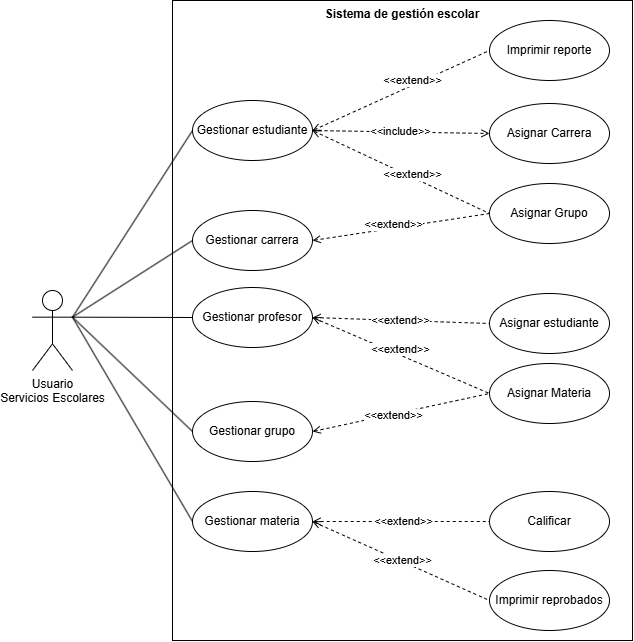

The diagram above was exported from draw.io. Its source (the exported page's mxGraphModel, read from the mxfile embedded in the PNG):
<mxGraphModel dx="1187" dy="649" grid="1" gridSize="10" guides="1" tooltips="1" connect="1" arrows="1" fold="1" page="1" pageScale="1" pageWidth="827" pageHeight="1169" math="0" shadow="0">
  <root>
    <mxCell id="0" />
    <mxCell id="1" parent="0" />
    <mxCell id="9Dx97ThV0UzyviU37jUD-1" value="Usuario &lt;br&gt;Servicios Escolares" style="shape=umlActor;verticalLabelPosition=bottom;verticalAlign=top;html=1;" parent="1" vertex="1">
      <mxGeometry x="80" y="420" width="40" height="80" as="geometry" />
    </mxCell>
    <mxCell id="9Dx97ThV0UzyviU37jUD-4" value="&lt;b&gt;Sistema de gestión escolar&lt;/b&gt;" style="rounded=0;whiteSpace=wrap;html=1;verticalAlign=top;" parent="1" vertex="1">
      <mxGeometry x="220" y="130" width="460" height="640" as="geometry" />
    </mxCell>
    <mxCell id="oGHuEJ60Cs28xVizMpO--3" value="Gestionar profesor" style="ellipse;whiteSpace=wrap;html=1;" vertex="1" parent="1">
      <mxGeometry x="240" y="417" width="120" height="60" as="geometry" />
    </mxCell>
    <mxCell id="oGHuEJ60Cs28xVizMpO--4" value="Gestionar estudiante" style="ellipse;whiteSpace=wrap;html=1;" vertex="1" parent="1">
      <mxGeometry x="240" y="230" width="120" height="60" as="geometry" />
    </mxCell>
    <mxCell id="oGHuEJ60Cs28xVizMpO--5" value="Gestionar carrera" style="ellipse;whiteSpace=wrap;html=1;" vertex="1" parent="1">
      <mxGeometry x="240" y="340" width="120" height="60" as="geometry" />
    </mxCell>
    <mxCell id="oGHuEJ60Cs28xVizMpO--6" value="Gestionar grupo" style="ellipse;whiteSpace=wrap;html=1;" vertex="1" parent="1">
      <mxGeometry x="240" y="531" width="120" height="60" as="geometry" />
    </mxCell>
    <mxCell id="oGHuEJ60Cs28xVizMpO--7" value="Gestionar materia" style="ellipse;whiteSpace=wrap;html=1;" vertex="1" parent="1">
      <mxGeometry x="240" y="621" width="120" height="60" as="geometry" />
    </mxCell>
    <mxCell id="oGHuEJ60Cs28xVizMpO--9" value="Asignar estudiante" style="ellipse;whiteSpace=wrap;html=1;" vertex="1" parent="1">
      <mxGeometry x="537" y="423" width="120" height="60" as="geometry" />
    </mxCell>
    <mxCell id="oGHuEJ60Cs28xVizMpO--10" value="Asignar Materia" style="ellipse;whiteSpace=wrap;html=1;" vertex="1" parent="1">
      <mxGeometry x="537" y="493" width="120" height="60" as="geometry" />
    </mxCell>
    <mxCell id="oGHuEJ60Cs28xVizMpO--12" value="" style="endArrow=none;html=1;rounded=0;exitX=1;exitY=0.3333333333333333;exitDx=0;exitDy=0;exitPerimeter=0;entryX=0;entryY=0.5;entryDx=0;entryDy=0;" edge="1" parent="1" source="9Dx97ThV0UzyviU37jUD-1" target="oGHuEJ60Cs28xVizMpO--3">
      <mxGeometry width="50" height="50" relative="1" as="geometry">
        <mxPoint x="450" y="330" as="sourcePoint" />
        <mxPoint x="500" y="280" as="targetPoint" />
      </mxGeometry>
    </mxCell>
    <mxCell id="oGHuEJ60Cs28xVizMpO--13" value="" style="endArrow=none;html=1;rounded=0;entryX=0;entryY=0.5;entryDx=0;entryDy=0;exitX=1;exitY=0.3333333333333333;exitDx=0;exitDy=0;exitPerimeter=0;" edge="1" parent="1" source="9Dx97ThV0UzyviU37jUD-1" target="oGHuEJ60Cs28xVizMpO--4">
      <mxGeometry width="50" height="50" relative="1" as="geometry">
        <mxPoint x="180" y="340" as="sourcePoint" />
        <mxPoint x="240" y="120" as="targetPoint" />
      </mxGeometry>
    </mxCell>
    <mxCell id="oGHuEJ60Cs28xVizMpO--15" value="" style="endArrow=none;dashed=1;html=1;rounded=0;exitX=1;exitY=0.5;exitDx=0;exitDy=0;entryX=0;entryY=0.5;entryDx=0;entryDy=0;endFill=0;startFill=0;startArrow=open;" edge="1" parent="1" source="oGHuEJ60Cs28xVizMpO--3" target="oGHuEJ60Cs28xVizMpO--9">
      <mxGeometry width="50" height="50" relative="1" as="geometry">
        <mxPoint x="450" y="667" as="sourcePoint" />
        <mxPoint x="500" y="617" as="targetPoint" />
      </mxGeometry>
    </mxCell>
    <mxCell id="oGHuEJ60Cs28xVizMpO--16" value="&amp;lt;&amp;lt;extend&amp;gt;&amp;gt;" style="edgeLabel;html=1;align=center;verticalAlign=middle;resizable=0;points=[];" vertex="1" connectable="0" parent="oGHuEJ60Cs28xVizMpO--15">
      <mxGeometry x="-0.1639" relative="1" as="geometry">
        <mxPoint x="13" as="offset" />
      </mxGeometry>
    </mxCell>
    <mxCell id="oGHuEJ60Cs28xVizMpO--18" value="" style="endArrow=none;dashed=1;html=1;rounded=0;exitX=1;exitY=0.5;exitDx=0;exitDy=0;entryX=0;entryY=0.5;entryDx=0;entryDy=0;endFill=0;startFill=0;startArrow=open;" edge="1" parent="1" source="oGHuEJ60Cs28xVizMpO--3" target="oGHuEJ60Cs28xVizMpO--10">
      <mxGeometry width="50" height="50" relative="1" as="geometry">
        <mxPoint x="360" y="457" as="sourcePoint" />
        <mxPoint x="470" y="467" as="targetPoint" />
      </mxGeometry>
    </mxCell>
    <mxCell id="oGHuEJ60Cs28xVizMpO--19" value="&amp;lt;&amp;lt;extend&amp;gt;&amp;gt;" style="edgeLabel;html=1;align=center;verticalAlign=middle;resizable=0;points=[];" vertex="1" connectable="0" parent="oGHuEJ60Cs28xVizMpO--18">
      <mxGeometry x="-0.1639" relative="1" as="geometry">
        <mxPoint x="13" as="offset" />
      </mxGeometry>
    </mxCell>
    <mxCell id="oGHuEJ60Cs28xVizMpO--20" value="Asignar Carrera" style="ellipse;whiteSpace=wrap;html=1;" vertex="1" parent="1">
      <mxGeometry x="537" y="233" width="120" height="60" as="geometry" />
    </mxCell>
    <mxCell id="oGHuEJ60Cs28xVizMpO--21" value="&amp;lt;&amp;lt;include&amp;gt;&amp;gt;" style="endArrow=open;dashed=1;html=1;rounded=0;exitX=1;exitY=0.5;exitDx=0;exitDy=0;entryX=0;entryY=0.5;entryDx=0;entryDy=0;endFill=0;" edge="1" parent="1" source="oGHuEJ60Cs28xVizMpO--4" target="oGHuEJ60Cs28xVizMpO--20">
      <mxGeometry width="50" height="50" relative="1" as="geometry">
        <mxPoint x="420" y="270" as="sourcePoint" />
        <mxPoint x="470" y="220" as="targetPoint" />
      </mxGeometry>
    </mxCell>
    <mxCell id="oGHuEJ60Cs28xVizMpO--22" value="Asignar Grupo" style="ellipse;whiteSpace=wrap;html=1;" vertex="1" parent="1">
      <mxGeometry x="537" y="313" width="120" height="60" as="geometry" />
    </mxCell>
    <mxCell id="oGHuEJ60Cs28xVizMpO--23" value="" style="endArrow=none;dashed=1;html=1;rounded=0;exitX=1;exitY=0.5;exitDx=0;exitDy=0;entryX=0;entryY=0.5;entryDx=0;entryDy=0;endFill=0;startFill=0;startArrow=open;" edge="1" parent="1" source="oGHuEJ60Cs28xVizMpO--4" target="oGHuEJ60Cs28xVizMpO--22">
      <mxGeometry width="50" height="50" relative="1" as="geometry">
        <mxPoint x="360" y="120" as="sourcePoint" />
        <mxPoint x="547" y="163" as="targetPoint" />
      </mxGeometry>
    </mxCell>
    <mxCell id="oGHuEJ60Cs28xVizMpO--24" value="&amp;lt;&amp;lt;extend&amp;gt;&amp;gt;" style="edgeLabel;html=1;align=center;verticalAlign=middle;resizable=0;points=[];" vertex="1" connectable="0" parent="oGHuEJ60Cs28xVizMpO--23">
      <mxGeometry x="-0.1639" relative="1" as="geometry">
        <mxPoint x="26" y="9" as="offset" />
      </mxGeometry>
    </mxCell>
    <mxCell id="oGHuEJ60Cs28xVizMpO--25" value="" style="endArrow=none;dashed=1;html=1;rounded=0;exitX=1;exitY=0.5;exitDx=0;exitDy=0;entryX=0;entryY=0.5;entryDx=0;entryDy=0;endFill=0;startFill=0;startArrow=open;" edge="1" parent="1" source="oGHuEJ60Cs28xVizMpO--5" target="oGHuEJ60Cs28xVizMpO--22">
      <mxGeometry width="50" height="50" relative="1" as="geometry">
        <mxPoint x="370" y="270" as="sourcePoint" />
        <mxPoint x="547" y="320" as="targetPoint" />
      </mxGeometry>
    </mxCell>
    <mxCell id="oGHuEJ60Cs28xVizMpO--26" value="&amp;lt;&amp;lt;extend&amp;gt;&amp;gt;" style="edgeLabel;html=1;align=center;verticalAlign=middle;resizable=0;points=[];" vertex="1" connectable="0" parent="oGHuEJ60Cs28xVizMpO--25">
      <mxGeometry x="-0.1639" relative="1" as="geometry">
        <mxPoint x="6" y="-5" as="offset" />
      </mxGeometry>
    </mxCell>
    <mxCell id="oGHuEJ60Cs28xVizMpO--28" value="" style="endArrow=none;dashed=1;html=1;rounded=0;exitX=1;exitY=0.5;exitDx=0;exitDy=0;entryX=0;entryY=0.5;entryDx=0;entryDy=0;endFill=0;startFill=0;startArrow=open;" edge="1" parent="1" source="oGHuEJ60Cs28xVizMpO--6" target="oGHuEJ60Cs28xVizMpO--10">
      <mxGeometry width="50" height="50" relative="1" as="geometry">
        <mxPoint x="370" y="480" as="sourcePoint" />
        <mxPoint x="537.000000000002" y="561" as="targetPoint" />
      </mxGeometry>
    </mxCell>
    <mxCell id="oGHuEJ60Cs28xVizMpO--29" value="&amp;lt;&amp;lt;extend&amp;gt;&amp;gt;" style="edgeLabel;html=1;align=center;verticalAlign=middle;resizable=0;points=[];" vertex="1" connectable="0" parent="oGHuEJ60Cs28xVizMpO--28">
      <mxGeometry x="-0.1639" relative="1" as="geometry">
        <mxPoint x="6" as="offset" />
      </mxGeometry>
    </mxCell>
    <mxCell id="oGHuEJ60Cs28xVizMpO--32" value="Calificar" style="ellipse;whiteSpace=wrap;html=1;" vertex="1" parent="1">
      <mxGeometry x="537" y="621" width="120" height="60" as="geometry" />
    </mxCell>
    <mxCell id="oGHuEJ60Cs28xVizMpO--33" value="" style="endArrow=none;dashed=1;html=1;rounded=0;exitX=1;exitY=0.5;exitDx=0;exitDy=0;entryX=0;entryY=0.5;entryDx=0;entryDy=0;endFill=0;startFill=0;startArrow=open;" edge="1" parent="1" source="oGHuEJ60Cs28xVizMpO--7" target="oGHuEJ60Cs28xVizMpO--32">
      <mxGeometry width="50" height="50" relative="1" as="geometry">
        <mxPoint x="370" y="571" as="sourcePoint" />
        <mxPoint x="547" y="500" as="targetPoint" />
      </mxGeometry>
    </mxCell>
    <mxCell id="oGHuEJ60Cs28xVizMpO--34" value="&amp;lt;&amp;lt;extend&amp;gt;&amp;gt;" style="edgeLabel;html=1;align=center;verticalAlign=middle;resizable=0;points=[];" vertex="1" connectable="0" parent="oGHuEJ60Cs28xVizMpO--33">
      <mxGeometry x="-0.1639" relative="1" as="geometry">
        <mxPoint x="16" as="offset" />
      </mxGeometry>
    </mxCell>
    <mxCell id="oGHuEJ60Cs28xVizMpO--35" value="" style="endArrow=none;html=1;rounded=0;entryX=0;entryY=0.5;entryDx=0;entryDy=0;exitX=1;exitY=0.3333333333333333;exitDx=0;exitDy=0;exitPerimeter=0;" edge="1" parent="1" source="9Dx97ThV0UzyviU37jUD-1" target="oGHuEJ60Cs28xVizMpO--5">
      <mxGeometry width="50" height="50" relative="1" as="geometry">
        <mxPoint x="130" y="457" as="sourcePoint" />
        <mxPoint x="250" y="270" as="targetPoint" />
      </mxGeometry>
    </mxCell>
    <mxCell id="oGHuEJ60Cs28xVizMpO--36" value="" style="endArrow=none;html=1;rounded=0;entryX=0;entryY=0.5;entryDx=0;entryDy=0;exitX=1;exitY=0.3333333333333333;exitDx=0;exitDy=0;exitPerimeter=0;" edge="1" parent="1" source="9Dx97ThV0UzyviU37jUD-1" target="oGHuEJ60Cs28xVizMpO--6">
      <mxGeometry width="50" height="50" relative="1" as="geometry">
        <mxPoint x="130" y="457" as="sourcePoint" />
        <mxPoint x="250" y="380" as="targetPoint" />
      </mxGeometry>
    </mxCell>
    <mxCell id="oGHuEJ60Cs28xVizMpO--37" value="" style="endArrow=none;html=1;rounded=0;entryX=0;entryY=0.5;entryDx=0;entryDy=0;exitX=1;exitY=0.3333333333333333;exitDx=0;exitDy=0;exitPerimeter=0;" edge="1" parent="1" source="9Dx97ThV0UzyviU37jUD-1" target="oGHuEJ60Cs28xVizMpO--7">
      <mxGeometry width="50" height="50" relative="1" as="geometry">
        <mxPoint x="130" y="457" as="sourcePoint" />
        <mxPoint x="250" y="571" as="targetPoint" />
      </mxGeometry>
    </mxCell>
    <mxCell id="oGHuEJ60Cs28xVizMpO--38" value="Imprimir reporte" style="ellipse;whiteSpace=wrap;html=1;" vertex="1" parent="1">
      <mxGeometry x="537" y="150" width="120" height="60" as="geometry" />
    </mxCell>
    <mxCell id="oGHuEJ60Cs28xVizMpO--39" value="" style="endArrow=none;dashed=1;html=1;rounded=0;exitX=1;exitY=0.5;exitDx=0;exitDy=0;entryX=0;entryY=0.5;entryDx=0;entryDy=0;endFill=0;startFill=0;startArrow=open;fontStyle=1" edge="1" parent="1" source="oGHuEJ60Cs28xVizMpO--4" target="oGHuEJ60Cs28xVizMpO--38">
      <mxGeometry width="50" height="50" relative="1" as="geometry">
        <mxPoint x="370" y="270" as="sourcePoint" />
        <mxPoint x="547" y="353" as="targetPoint" />
      </mxGeometry>
    </mxCell>
    <mxCell id="oGHuEJ60Cs28xVizMpO--40" value="&amp;lt;&amp;lt;extend&amp;gt;&amp;gt;" style="edgeLabel;html=1;align=center;verticalAlign=middle;resizable=0;points=[];" vertex="1" connectable="0" parent="oGHuEJ60Cs28xVizMpO--39">
      <mxGeometry x="-0.1639" relative="1" as="geometry">
        <mxPoint x="26" y="-17" as="offset" />
      </mxGeometry>
    </mxCell>
    <mxCell id="oGHuEJ60Cs28xVizMpO--41" value="Imprimir reprobados" style="ellipse;whiteSpace=wrap;html=1;" vertex="1" parent="1">
      <mxGeometry x="537" y="700" width="120" height="60" as="geometry" />
    </mxCell>
    <mxCell id="oGHuEJ60Cs28xVizMpO--42" value="" style="endArrow=none;dashed=1;html=1;rounded=0;exitX=1;exitY=0.5;exitDx=0;exitDy=0;entryX=0;entryY=0.5;entryDx=0;entryDy=0;endFill=0;startFill=0;startArrow=open;" edge="1" parent="1" source="oGHuEJ60Cs28xVizMpO--7" target="oGHuEJ60Cs28xVizMpO--41">
      <mxGeometry width="50" height="50" relative="1" as="geometry">
        <mxPoint x="370" y="661" as="sourcePoint" />
        <mxPoint x="547" y="661" as="targetPoint" />
      </mxGeometry>
    </mxCell>
    <mxCell id="oGHuEJ60Cs28xVizMpO--43" value="&amp;lt;&amp;lt;extend&amp;gt;&amp;gt;" style="edgeLabel;html=1;align=center;verticalAlign=middle;resizable=0;points=[];" vertex="1" connectable="0" parent="oGHuEJ60Cs28xVizMpO--42">
      <mxGeometry x="-0.1639" relative="1" as="geometry">
        <mxPoint x="16" y="6" as="offset" />
      </mxGeometry>
    </mxCell>
  </root>
</mxGraphModel>